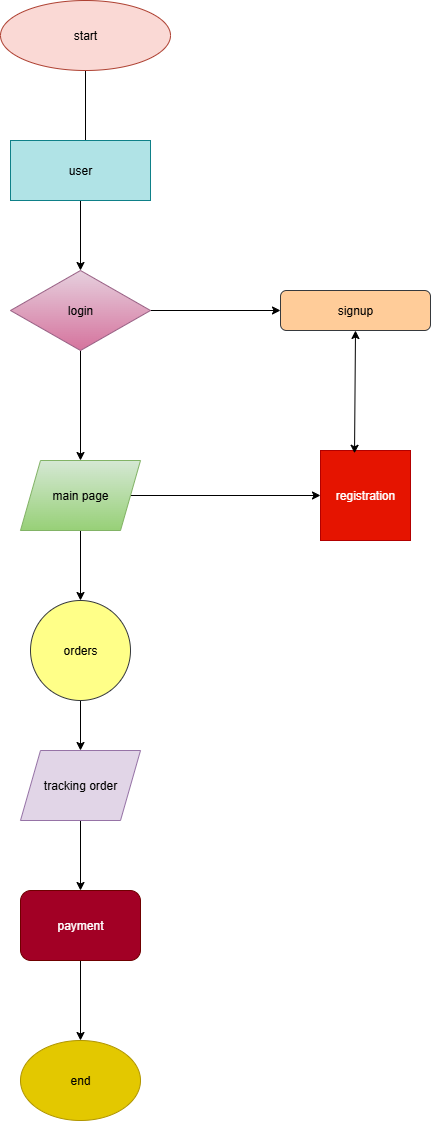

The diagram above was exported from draw.io. Its source (the exported page's mxGraphModel, read from the mxfile embedded in the PNG):
<mxGraphModel dx="1303" dy="703" grid="1" gridSize="10" guides="1" tooltips="1" connect="1" arrows="1" fold="1" page="1" pageScale="1" pageWidth="850" pageHeight="1100" math="0" shadow="0">
  <root>
    <mxCell id="0" />
    <mxCell id="1" parent="0" />
    <mxCell id="RhgTcGLdhiAat6nm6kGZ-3" style="edgeStyle=orthogonalEdgeStyle;rounded=0;orthogonalLoop=1;jettySize=auto;html=1;" edge="1" parent="1" source="RhgTcGLdhiAat6nm6kGZ-1">
      <mxGeometry relative="1" as="geometry">
        <mxPoint x="395" y="180" as="targetPoint" />
      </mxGeometry>
    </mxCell>
    <mxCell id="RhgTcGLdhiAat6nm6kGZ-1" value="start" style="ellipse;whiteSpace=wrap;html=1;fillColor=#fad9d5;strokeColor=#ae4132;" vertex="1" parent="1">
      <mxGeometry x="310" y="30" width="170" height="70" as="geometry" />
    </mxCell>
    <mxCell id="RhgTcGLdhiAat6nm6kGZ-5" style="edgeStyle=orthogonalEdgeStyle;rounded=0;orthogonalLoop=1;jettySize=auto;html=1;" edge="1" parent="1" source="RhgTcGLdhiAat6nm6kGZ-2" target="RhgTcGLdhiAat6nm6kGZ-4">
      <mxGeometry relative="1" as="geometry" />
    </mxCell>
    <mxCell id="RhgTcGLdhiAat6nm6kGZ-2" value="user" style="rounded=0;whiteSpace=wrap;html=1;fillColor=#b0e3e6;strokeColor=#0e8088;" vertex="1" parent="1">
      <mxGeometry x="320" y="170" width="140" height="60" as="geometry" />
    </mxCell>
    <mxCell id="RhgTcGLdhiAat6nm6kGZ-6" style="edgeStyle=orthogonalEdgeStyle;rounded=0;orthogonalLoop=1;jettySize=auto;html=1;exitX=1;exitY=0.5;exitDx=0;exitDy=0;" edge="1" parent="1" source="RhgTcGLdhiAat6nm6kGZ-4">
      <mxGeometry relative="1" as="geometry">
        <mxPoint x="590" y="340" as="targetPoint" />
      </mxGeometry>
    </mxCell>
    <mxCell id="RhgTcGLdhiAat6nm6kGZ-14" style="edgeStyle=orthogonalEdgeStyle;rounded=0;orthogonalLoop=1;jettySize=auto;html=1;" edge="1" parent="1" source="RhgTcGLdhiAat6nm6kGZ-4" target="RhgTcGLdhiAat6nm6kGZ-15">
      <mxGeometry relative="1" as="geometry">
        <mxPoint x="390" y="460" as="targetPoint" />
      </mxGeometry>
    </mxCell>
    <mxCell id="RhgTcGLdhiAat6nm6kGZ-4" value="login" style="rhombus;whiteSpace=wrap;html=1;fillColor=#e6d0de;gradientColor=#d5739d;strokeColor=#996185;" vertex="1" parent="1">
      <mxGeometry x="320" y="300" width="140" height="80" as="geometry" />
    </mxCell>
    <mxCell id="RhgTcGLdhiAat6nm6kGZ-9" value="signup" style="rounded=1;whiteSpace=wrap;html=1;fillColor=#ffcc99;strokeColor=#36393d;" vertex="1" parent="1">
      <mxGeometry x="590" y="320" width="150" height="40" as="geometry" />
    </mxCell>
    <mxCell id="RhgTcGLdhiAat6nm6kGZ-23" style="edgeStyle=orthogonalEdgeStyle;rounded=0;orthogonalLoop=1;jettySize=auto;html=1;entryX=0.5;entryY=0;entryDx=0;entryDy=0;" edge="1" parent="1" source="RhgTcGLdhiAat6nm6kGZ-15" target="RhgTcGLdhiAat6nm6kGZ-17">
      <mxGeometry relative="1" as="geometry" />
    </mxCell>
    <mxCell id="RhgTcGLdhiAat6nm6kGZ-36" style="edgeStyle=orthogonalEdgeStyle;rounded=0;orthogonalLoop=1;jettySize=auto;html=1;" edge="1" parent="1" source="RhgTcGLdhiAat6nm6kGZ-15" target="RhgTcGLdhiAat6nm6kGZ-34">
      <mxGeometry relative="1" as="geometry" />
    </mxCell>
    <mxCell id="RhgTcGLdhiAat6nm6kGZ-15" value="main page" style="shape=parallelogram;perimeter=parallelogramPerimeter;whiteSpace=wrap;html=1;fixedSize=1;fillColor=#d5e8d4;strokeColor=#82b366;gradientColor=#97d077;" vertex="1" parent="1">
      <mxGeometry x="330" y="490" width="120" height="70" as="geometry" />
    </mxCell>
    <mxCell id="RhgTcGLdhiAat6nm6kGZ-24" style="edgeStyle=orthogonalEdgeStyle;rounded=0;orthogonalLoop=1;jettySize=auto;html=1;" edge="1" parent="1" source="RhgTcGLdhiAat6nm6kGZ-17" target="RhgTcGLdhiAat6nm6kGZ-25">
      <mxGeometry relative="1" as="geometry">
        <mxPoint x="390" y="810" as="targetPoint" />
      </mxGeometry>
    </mxCell>
    <mxCell id="RhgTcGLdhiAat6nm6kGZ-17" value="orders" style="ellipse;whiteSpace=wrap;html=1;aspect=fixed;fillColor=#ffff88;strokeColor=#36393d;" vertex="1" parent="1">
      <mxGeometry x="340" y="630" width="100" height="100" as="geometry" />
    </mxCell>
    <mxCell id="RhgTcGLdhiAat6nm6kGZ-21" value="" style="endArrow=classic;html=1;rounded=0;exitX=0.5;exitY=1;exitDx=0;exitDy=0;entryX=0.5;entryY=1;entryDx=0;entryDy=0;" edge="1" parent="1" source="RhgTcGLdhiAat6nm6kGZ-9" target="RhgTcGLdhiAat6nm6kGZ-9">
      <mxGeometry width="50" height="50" relative="1" as="geometry">
        <mxPoint x="640" y="440" as="sourcePoint" />
        <mxPoint x="665" y="520" as="targetPoint" />
      </mxGeometry>
    </mxCell>
    <mxCell id="RhgTcGLdhiAat6nm6kGZ-29" style="edgeStyle=orthogonalEdgeStyle;rounded=0;orthogonalLoop=1;jettySize=auto;html=1;" edge="1" parent="1" source="RhgTcGLdhiAat6nm6kGZ-25" target="RhgTcGLdhiAat6nm6kGZ-28">
      <mxGeometry relative="1" as="geometry" />
    </mxCell>
    <mxCell id="RhgTcGLdhiAat6nm6kGZ-25" value="tracking order" style="shape=parallelogram;perimeter=parallelogramPerimeter;whiteSpace=wrap;html=1;fixedSize=1;fillColor=#e1d5e7;strokeColor=#9673a6;" vertex="1" parent="1">
      <mxGeometry x="330" y="780" width="120" height="70" as="geometry" />
    </mxCell>
    <mxCell id="RhgTcGLdhiAat6nm6kGZ-30" style="edgeStyle=orthogonalEdgeStyle;rounded=0;orthogonalLoop=1;jettySize=auto;html=1;" edge="1" parent="1" source="RhgTcGLdhiAat6nm6kGZ-28" target="RhgTcGLdhiAat6nm6kGZ-31">
      <mxGeometry relative="1" as="geometry">
        <mxPoint x="390" y="1040" as="targetPoint" />
      </mxGeometry>
    </mxCell>
    <mxCell id="RhgTcGLdhiAat6nm6kGZ-28" value="payment" style="rounded=1;whiteSpace=wrap;html=1;fillColor=#a20025;fontColor=#ffffff;strokeColor=#6F0000;" vertex="1" parent="1">
      <mxGeometry x="330" y="920" width="120" height="70" as="geometry" />
    </mxCell>
    <mxCell id="RhgTcGLdhiAat6nm6kGZ-31" value="end" style="ellipse;whiteSpace=wrap;html=1;fillColor=#e3c800;fontColor=#000000;strokeColor=#B09500;" vertex="1" parent="1">
      <mxGeometry x="330" y="1070" width="120" height="80" as="geometry" />
    </mxCell>
    <mxCell id="RhgTcGLdhiAat6nm6kGZ-34" value="registration" style="whiteSpace=wrap;html=1;aspect=fixed;fillColor=#e51400;fontColor=#ffffff;strokeColor=#B20000;" vertex="1" parent="1">
      <mxGeometry x="630" y="480" width="90" height="90" as="geometry" />
    </mxCell>
    <mxCell id="RhgTcGLdhiAat6nm6kGZ-38" value="" style="endArrow=classic;startArrow=classic;html=1;rounded=0;entryX=0.5;entryY=1;entryDx=0;entryDy=0;exitX=0.378;exitY=0.031;exitDx=0;exitDy=0;exitPerimeter=0;" edge="1" parent="1" source="RhgTcGLdhiAat6nm6kGZ-34" target="RhgTcGLdhiAat6nm6kGZ-9">
      <mxGeometry width="50" height="50" relative="1" as="geometry">
        <mxPoint x="390" y="670" as="sourcePoint" />
        <mxPoint x="440" y="620" as="targetPoint" />
      </mxGeometry>
    </mxCell>
  </root>
</mxGraphModel>